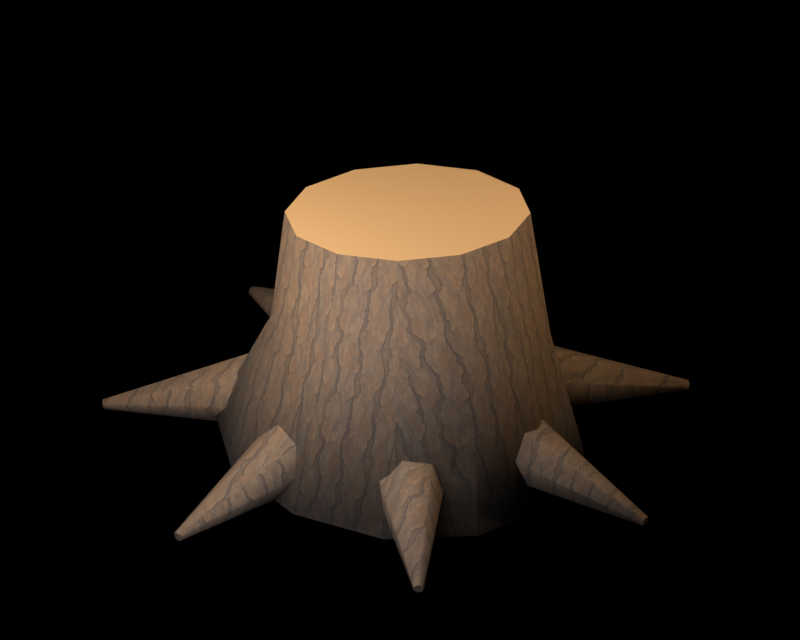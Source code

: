 # Source: source.blend  (saved by Blender 5.2.44; exported with 4.5.12 LTS)
import bpy
from mathutils import Matrix  # noqa: F401  (used for matrix-valued properties, if any)

bpy.ops.wm.read_factory_settings(use_empty=True)
scene = bpy.context.scene
scene.name = 'Scene'

# ---- collections
col_original_woodland_scenery = bpy.data.collections.new('Original woodland scenery'); scene.collection.children.link(col_original_woodland_scenery)
col_studio = bpy.data.collections.new('Studio'); scene.collection.children.link(col_studio)

# ---- images (referenced by path relative to the original .blend; pixels are not part of the script)
import os
ASSET_DIR = os.environ.get("B2B_ASSET_DIR", "")  # directory of the original .blend (textures are referenced by path, not embedded)
HERE = os.path.dirname(os.path.abspath(__file__))  # packed textures are extracted next to this script under _unpacked/

def load_image(name, relpath, width, height, colorspace="sRGB"):
    """Load a texture the original file referenced (path relative to the .blend, or extracted next to this script)."""
    p = next((c for c in (os.path.join(HERE, relpath), os.path.join(ASSET_DIR, relpath)) if relpath and os.path.exists(c)), "")
    if p:
        img = bpy.data.images.load(p, check_existing=True)
        img.name = name
    else:  # same state as the original file: an image datablock whose file is absent (Cycles renders it pink)
        img = bpy.data.images.new(name, width, height)
        img.source = "FILE"
        img.filepath = "//" + (relpath or name)
    img.colorspace_settings.name = colorspace
    return img
img_albedo_png = load_image('albedo.png', '_unpacked/albedo.0e3648e6.png', 1254, 1254, 'sRGB')

# ---- materials (node trees are filled in below, after node groups)
mat_weathered_original_bark = bpy.data.materials.new('Weathered original bark')
mat_weathered_original_bark.diffuse_color = (1.0, 1.0, 1.0, 1.0)
mat_muted_cut_timber = bpy.data.materials.new('Muted cut timber')
mat_muted_cut_timber.diffuse_color = (0.2874, 0.1779, 0.07619, 1.0)

# ---- material node trees
mat_weathered_original_bark.use_nodes = True; mat_weathered_original_bark.node_tree.nodes.clear()
_N = mat_weathered_original_bark.node_tree.nodes; _L = mat_weathered_original_bark.node_tree.links
n0 = _N.new('ShaderNodeBsdfPrincipled'); n0.name = 'Principled BSDF'; n0.location = (-200, 100)
n0.inputs[2].default_value = 0.86
n0.inputs[10].default_value = 0.005
n1 = _N.new('ShaderNodeOutputMaterial'); n1.name = 'Material Output'; n1.location = (200, 100)
n2 = _N.new('ShaderNodeTexImage'); n2.name = 'Image Texture'; n2.location = (0, 0)
n2.image = img_albedo_png
_L.new(n0.outputs[0], n1.inputs[0])
_L.new(n2.outputs[0], n0.inputs[0])
n1.is_active_output = True
mat_muted_cut_timber.use_nodes = True; mat_muted_cut_timber.node_tree.nodes.clear()
_N = mat_muted_cut_timber.node_tree.nodes; _L = mat_muted_cut_timber.node_tree.links
n0 = _N.new('ShaderNodeBsdfPrincipled'); n0.name = 'Principled BSDF'; n0.location = (-200, 100)
n0.inputs[0].default_value = (0.2874, 0.1779, 0.07619, 1.0)
n0.inputs[2].default_value = 0.86
n0.inputs[10].default_value = 0.005
n1 = _N.new('ShaderNodeOutputMaterial'); n1.name = 'Material Output'; n1.location = (200, 100)
_L.new(n0.outputs[0], n1.inputs[0])
n1.is_active_output = True

# ---- world
world_studio___pure_black_background = bpy.data.worlds.new('Studio · pure black background'); scene.world = world_studio___pure_black_background
world_studio___pure_black_background.use_nodes = True; world_studio___pure_black_background.node_tree.nodes.clear()
_N = world_studio___pure_black_background.node_tree.nodes; _L = world_studio___pure_black_background.node_tree.links
n0 = _N.new('ShaderNodeBackground'); n0.name = 'Background'; n0.location = (-200, 100)
n0.inputs[0].default_value = (0.0, 0.0, 0.0, 1.0)
n0.inputs[1].default_value = 0.0
n1 = _N.new('ShaderNodeOutputWorld'); n1.name = 'World Output'; n1.location = (200, 100)
_L.new(n0.outputs[0], n1.inputs[0])
n1.is_active_output = True

# ---- cameras
cam_reference_orthographic_lens = bpy.data.cameras.new('Reference orthographic lens')
cam_reference_orthographic_lens.type = 'ORTHO'
cam_reference_orthographic_lens.ortho_scale = 12.0

# ---- lights
light_warm_key = bpy.data.lights.new('Warm key', 'AREA')
light_warm_key.color = (1.0, 0.84, 0.67)
light_warm_key.energy = 2133.0
light_warm_key.shape = 'DISK'
light_warm_key.size = 6.667
light_soft_front_fill = bpy.data.lights.new('Soft front fill', 'AREA')
light_soft_front_fill.color = (0.78, 0.84, 1.0)
light_soft_front_fill.energy = 1156.0
light_soft_front_fill.shape = 'DISK'
light_soft_front_fill.size = 8.0
light_amber_right_rim = bpy.data.lights.new('Amber right rim', 'AREA')
light_amber_right_rim.color = (1.0, 0.74, 0.47)
light_amber_right_rim.energy = 888.9
light_amber_right_rim.shape = 'DISK'
light_amber_right_rim.size = 5.333

# ---- meshes
me_ancient_snapped_trunk = bpy.data.meshes.new('Ancient snapped trunk')
me_ancient_snapped_trunk.from_pydata([(-2.786, 0.0, 0.2786), (-2.413, -1.4, 0.2413), (-1.393, -2.425, 0.1393), (-1.706e-16, -2.8, 1.706e-17), (1.393, -2.425, -0.1393), (2.413, -1.4, -0.2413), (2.786, -3.429e-16, -0.2786), (2.413, 1.4, -0.2413), (1.393, 2.425, -0.1393), (5.118e-16, 2.8, -5.118e-17), (-1.393, 2.425, 0.1393), (-2.413, 1.4, 0.2413), (-1.9, -0.01102, 2.001), (-1.613, -1.058, 2.056), (-0.8404, -1.822, 2.096), (0.211, -2.097, 2.11), (1.26, -1.811, 2.095), (2.024, -1.039, 2.055), (2.3, 0.01102, 1.999), (2.013, 1.058, 1.944), (1.24, 1.822, 1.904), (0.189, 2.097, 1.89), (-0.8595, 1.811, 1.905), (-1.624, 1.039, 1.945), (-1.839, 0.1679, 3.599), (-1.588, -0.7471, 3.729), (-0.911, -1.408, 3.877), (0.009707, -1.639, 4.005), (0.9278, -1.376, 4.078), (1.597, -0.6914, 4.077), (1.839, 0.2321, 4.001), (1.588, 1.147, 3.871), (0.911, 1.808, 3.723), (-0.009707, 2.039, 3.595), (-0.9278, 1.776, 3.522), (-1.597, 1.091, 3.523)], [], [(11, 10, 9, 8, 7, 6, 5, 4, 3, 2, 1, 0), (24, 25, 26, 27, 28, 29, 30, 31, 32, 33, 34, 35), (0, 1, 13, 12), (1, 2, 14, 13), (2, 3, 15, 14), (3, 4, 16, 15), (4, 5, 17, 16), (5, 6, 18, 17), (6, 7, 19, 18), (7, 8, 20, 19), (8, 9, 21, 20), (9, 10, 22, 21), (10, 11, 23, 22), (11, 0, 12, 23), (12, 13, 25, 24), (13, 14, 26, 25), (14, 15, 27, 26), (15, 16, 28, 27), (16, 17, 29, 28), (17, 18, 30, 29), (18, 19, 31, 30), (19, 20, 32, 31), (20, 21, 33, 32), (21, 22, 34, 33), (22, 23, 35, 34), (23, 12, 24, 35)])
me_ancient_snapped_trunk.polygons.foreach_set('use_smooth', [0, 0, 1, 1, 1, 1, 1, 1, 1, 1, 1, 1, 1, 1, 1, 1, 1, 1, 1, 1, 1, 1, 1, 1, 1, 1])
me_ancient_snapped_trunk.polygons.foreach_set('material_index', [1, 1, 0, 0, 0, 0, 0, 0, 0, 0, 0, 0, 0, 0, 0, 0, 0, 0, 0, 0, 0, 0, 0, 0, 0, 0])
_uv = me_ancient_snapped_trunk.uv_layers.new(name='ForestUV')
_uv.uv.foreach_set('vector', [-1.448, 0.84, -0.8358, 1.455, 3.071e-16, 1.68, 0.8358, 1.455, 1.448, 0.84, 1.672, -2.057e-16, 1.448, -0.84, 0.8358, -1.455, -1.024e-16, -1.68, -0.8358, -1.455, -1.448, -0.84, -1.672, 0.0, -1.103, 0.1007, -0.9526, -0.4483, -0.5466, -0.845, 0.005824, -0.9831, 0.5567, -0.8257, 0.9584, -0.4149, 1.103, 0.1393, 0.9526, 0.6883, 0.5466, 1.085, -0.005824, 1.223, -0.5567, 1.066, -0.9584, 0.6549, 0.0, 0.1672, -0.84, 0.1448, -0.6348, 1.233, -0.006613, 1.2, -1.448, 0.1448, -0.8358, 0.08358, -0.5043, 1.258, -0.9679, 1.233, -0.8358, 0.08358, -1.024e-16, 1.024e-17, 0.1266, 1.266, -0.5043, 1.258, -1.024e-16, 1.024e-17, 0.8358, -0.08358, 0.7557, 1.257, 0.1266, 1.266, -1.455, -0.08358, -0.84, -0.1448, -0.6234, 1.233, -1.086, 1.257, -0.84, -0.1448, -2.057e-16, -0.1672, 0.006613, 1.2, -0.6234, 1.233, -2.057e-16, -0.1672, 0.84, -0.1448, 0.6348, 1.167, 0.006613, 1.2, 0.84, -0.1448, 1.455, -0.08358, 1.093, 1.142, 0.6348, 1.167, 0.8358, -0.08358, 3.071e-16, -3.071e-17, 0.1134, 1.134, 0.7443, 1.142, 3.071e-16, -3.071e-17, -0.8358, 0.08358, -0.5157, 1.143, 0.1134, 1.134, -0.8358, 0.08358, -1.448, 0.1448, -0.9745, 1.167, -0.5157, 1.143, 0.84, 0.1448, 0.0, 0.1672, -0.006613, 1.2, 0.6234, 1.167, -0.006613, 1.2, -0.6348, 1.233, -0.4483, 2.237, 0.1007, 2.16, -0.6348, 1.233, -1.093, 1.258, -0.845, 2.326, -0.4483, 2.237, -0.5043, 1.258, 0.1266, 1.266, 0.005824, 2.403, -0.5466, 2.326, 0.1266, 1.266, 0.7557, 1.257, 0.5567, 2.447, 0.005824, 2.403, -1.086, 1.257, -0.6234, 1.233, -0.4149, 2.446, -0.8257, 2.447, -0.6234, 1.233, 0.006613, 1.2, 0.1393, 2.4, -0.4149, 2.446, 0.006613, 1.2, 0.6348, 1.167, 0.6883, 2.323, 0.1393, 2.4, 1.208, 1.167, 0.7443, 1.142, 0.5466, 2.234, 0.9526, 2.323, 0.7443, 1.142, 0.1134, 1.134, -0.005824, 2.157, 0.5466, 2.234, 0.1134, 1.134, -0.5157, 1.143, -0.5567, 2.113, -0.005824, 2.157, 1.086, 1.143, 0.6234, 1.167, 0.6549, 2.114, 1.066, 2.113, 0.6234, 1.167, -0.006613, 1.2, 0.1007, 2.16, 0.6549, 2.114])
me_ancient_snapped_trunk.materials.append(mat_weathered_original_bark)
me_ancient_snapped_trunk.materials.append(mat_muted_cut_timber)
me_ancient_snapped_trunk.update()
me_massive_stump_root = bpy.data.meshes.new('Massive stump root')
me_massive_stump_root.from_pydata([(4.483, 0.0, -0.02813), (4.489, -0.06255, 0.001286), (4.504, -0.07799, 0.06739), (4.515, -0.03471, 0.1204), (4.515, 0.03471, 0.1204), (4.504, 0.07799, 0.06739), (4.489, 0.06255, 0.001286), (1.816, 0.0, 0.02892), (1.885, -0.4691, 0.2439), (2.041, -0.585, 0.7271), (2.166, -0.2603, 1.115), (2.166, 0.2603, 1.115), (2.041, 0.585, 0.7271), (1.885, 0.4691, 0.2439), (-0.3693, 0.0, 0.6793), (-0.2303, -0.7036, 0.9883), (0.08218, -0.8774, 1.683), (0.3328, -0.3905, 2.239), (0.3328, 0.3905, 2.239), (0.08218, 0.8774, 1.683), (-0.2303, 0.7036, 0.9883)], [], [(6, 5, 4, 3, 2, 1, 0), (14, 15, 16, 17, 18, 19, 20), (0, 1, 8, 7), (1, 2, 9, 8), (2, 3, 10, 9), (3, 4, 11, 10), (4, 5, 12, 11), (5, 6, 13, 12), (6, 0, 7, 13), (7, 8, 15, 14), (8, 9, 16, 15), (9, 10, 17, 16), (10, 11, 18, 17), (11, 12, 19, 18), (12, 13, 20, 19), (13, 7, 14, 20)])
me_massive_stump_root.polygons.foreach_set('use_smooth', [0, 0, 1, 1, 1, 1, 1, 1, 1, 1, 1, 1, 1, 1, 1, 1])
_uv = me_massive_stump_root.uv_layers.new(name='ForestUV')
_uv.uv.foreach_set('vector', [0.03753, 0.0007715, 0.0468, 0.04043, 0.02083, 0.07224, -0.02083, 0.07224, -0.0468, 0.04043, -0.03753, 0.0007715, 0.0, -0.01688, 0.0, 0.4076, -0.4222, 0.593, -0.5265, 1.01, -0.2343, 1.344, 0.2343, 1.344, 0.5265, 1.01, 0.4222, 0.593, 2.69, 0.0, 2.694, -0.03753, 1.131, -0.2815, 1.09, 0.0, 2.694, 0.0007715, 2.702, 0.04043, 1.225, 0.4362, 1.131, 0.1464, 2.702, 0.04043, 2.709, 0.07224, 1.299, 0.6687, 1.225, 0.4362, 2.709, -0.02083, 2.709, 0.02083, 1.299, 0.1562, 1.299, -0.1562, 2.709, 0.07224, 2.702, 0.04043, 1.225, 0.4362, 1.299, 0.6687, 2.702, 0.04043, 2.694, 0.0007715, 1.131, 0.1464, 1.225, 0.4362, 2.694, 0.03753, 2.69, 0.0, 1.09, 0.0, 1.131, 0.2815, 1.09, 0.0, 1.131, -0.2815, -0.1382, -0.4222, -0.2216, 0.0, 1.131, 0.1464, 1.225, 0.4362, 0.04931, 1.01, -0.1382, 0.593, 1.225, 0.4362, 1.299, 0.6687, 0.1997, 1.344, 0.04931, 1.01, 1.299, -0.1562, 1.299, 0.1562, 0.1997, 0.2343, 0.1997, -0.2343, 1.299, 0.6687, 1.225, 0.4362, 0.04931, 1.01, 0.1997, 1.344, 1.225, 0.4362, 1.131, 0.1464, -0.1382, 0.593, 0.04931, 1.01, 1.131, 0.2815, 1.09, 0.0, -0.2216, 0.0, -0.1382, 0.4222])
me_massive_stump_root.materials.append(mat_weathered_original_bark)
me_massive_stump_root.update()
me_massive_stump_root_001 = bpy.data.meshes.new('Massive stump root.001')
me_massive_stump_root_001.from_pydata([(2.743, 3.568, 0.05), (2.758, 3.539, -0.01109), (2.809, 3.494, -0.02617), (2.857, 3.467, 0.0161), (2.867, 3.479, 0.0839), (2.83, 3.52, 0.1262), (2.775, 3.56, 0.1111), (0.7779, 1.938, 0.6), (0.8648, 1.684, 0.1535), (1.24, 1.34, 0.04323), (1.62, 1.164, 0.3522), (1.719, 1.289, 0.8478), (1.463, 1.621, 1.157), (1.044, 1.909, 1.046), (-0.7036, 0.5611, 1.5), (-0.6188, 0.1241, 0.8583), (-0.06792, -0.4064, 0.6998), (0.5341, -0.6309, 1.144), (0.7339, -0.3803, 1.856), (0.3811, 0.1566, 2.3), (-0.2587, 0.5756, 2.142)], [], [(6, 5, 4, 3, 2, 1, 0), (14, 15, 16, 17, 18, 19, 20), (0, 1, 8, 7), (1, 2, 9, 8), (2, 3, 10, 9), (3, 4, 11, 10), (4, 5, 12, 11), (5, 6, 13, 12), (6, 0, 7, 13), (7, 8, 15, 14), (8, 9, 16, 15), (9, 10, 17, 16), (10, 11, 18, 17), (11, 12, 19, 18), (12, 13, 20, 19), (13, 7, 14, 20)])
me_massive_stump_root_001.polygons.foreach_set('use_smooth', [0, 0, 1, 1, 1, 1, 1, 1, 1, 1, 1, 1, 1, 1, 1, 1])
_uv = me_massive_stump_root_001.uv_layers.new(name='ForestUV')
_uv.uv.foreach_set('vector', [1.665, 0.06665, 1.698, 0.0757, 1.72, 0.05034, 1.714, 0.00966, 1.686, -0.0157, 1.655, -0.006651, 1.646, 0.03, -0.4222, 0.9, -0.3713, 0.515, -0.04075, 0.4199, 0.3204, 0.6863, 0.4403, 1.114, 0.2286, 1.38, -0.1552, 1.285, 2.141, 0.03, 2.123, -0.006651, 1.011, 0.0921, 1.163, 0.36, 1.655, 2.123, 1.686, 2.096, 0.7437, 0.8041, 0.5189, 1.011, 1.686, 2.096, 1.714, 2.08, 0.9719, 0.6985, 0.7437, 0.8041, 2.08, 0.00966, 2.087, 0.05034, 0.7734, 0.5087, 0.6985, 0.2113, 1.72, 2.087, 1.698, 2.112, 0.8779, 0.9724, 1.032, 0.7734, 1.698, 2.112, 1.665, 2.136, 0.6265, 1.146, 0.8779, 0.9724, 1.665, 0.06665, 1.646, 0.03, 0.4667, 0.36, 0.6265, 0.6279, 1.163, 0.36, 1.011, 0.0921, 0.07447, 0.515, 0.3367, 0.9, 0.5189, 1.011, 0.7437, 0.8041, -0.04075, -0.2438, -0.3713, 0.07447, 0.7437, 0.8041, 0.9719, 0.6985, 0.3204, -0.3785, -0.04075, -0.2438, 0.6985, 0.2113, 0.7734, 0.5087, -0.2282, 1.114, -0.3785, 0.6863, 0.7734, 0.5087, 0.9724, 0.6941, 0.09399, 1.38, -0.2282, 1.114, 0.8779, 0.9724, 0.6265, 1.146, -0.1552, 0.3454, 0.2286, 0.09399, 0.6265, 0.6279, 0.4667, 0.36, -0.4222, 0.9, -0.1552, 1.285])
me_massive_stump_root_001.materials.append(mat_weathered_original_bark)
me_massive_stump_root_001.update()
me_massive_stump_root_002 = bpy.data.meshes.new('Massive stump root.002')
me_massive_stump_root_002.from_pydata([(-1.079, 4.369, 0.05), (-1.047, 4.363, -0.01109), (-0.9803, 4.375, -0.02617), (-0.9294, 4.396, 0.0161), (-0.9327, 4.41, 0.0839), (-0.9877, 4.407, 0.1262), (-1.053, 4.389, 0.1111), (-1.03, 1.816, 0.6), (-0.7777, 1.726, 0.1535), (-0.275, 1.805, 0.04323), (0.09975, 1.992, 0.3522), (0.06422, 2.148, 0.8478), (-0.3548, 2.154, 1.157), (-0.8418, 2.007, 1.046), (-0.8774, -0.2003, 1.5), (-0.4828, -0.4064, 0.8583), (0.2754, -0.3065, 0.6998), (0.8262, 0.02421, 1.144), (0.7549, 0.3367, 1.856), (0.1151, 0.3956, 2.3), (-0.6113, 0.1566, 2.142)], [], [(6, 5, 4, 3, 2, 1, 0), (14, 15, 16, 17, 18, 19, 20), (0, 1, 8, 7), (1, 2, 9, 8), (2, 3, 10, 9), (3, 4, 11, 10), (4, 5, 12, 11), (5, 6, 13, 12), (6, 0, 7, 13), (7, 8, 15, 14), (8, 9, 16, 15), (9, 10, 17, 16), (10, 11, 18, 17), (11, 12, 19, 18), (12, 13, 20, 19), (13, 7, 14, 20)])
me_massive_stump_root_002.polygons.foreach_set('use_smooth', [0, 0, 1, 1, 1, 1, 1, 1, 1, 1, 1, 1, 1, 1, 1, 1])
_uv = me_massive_stump_root_002.uv_layers.new(name='ForestUV')
_uv.uv.foreach_set('vector', [-0.6318, 0.06665, -0.5926, 0.0757, -0.5596, 0.05034, -0.5576, 0.00966, -0.5882, -0.0157, -0.6282, -0.006651, -0.6476, 0.03, -0.5265, 0.9, -0.2897, 0.515, 0.1652, 0.4199, 0.4957, 0.6863, 0.4529, 1.114, 0.06907, 1.38, -0.3668, 1.285, 2.622, 0.03, 2.618, -0.006651, 1.036, 0.0921, 1.09, 0.36, -0.6282, 2.618, -0.5882, 2.625, -0.165, 1.083, -0.4666, 1.036, -0.5882, 2.625, -0.5576, 2.638, 0.05985, 1.195, -0.165, 1.083, 2.638, 0.00966, 2.646, 0.05034, 1.289, 0.5087, 1.195, 0.2113, -0.5596, 2.646, -0.5926, 2.644, -0.2129, 1.293, 0.03853, 1.289, -0.5926, 2.644, -0.6318, 2.634, -0.5051, 1.204, -0.2129, 1.293, 2.634, 0.06665, 2.622, 0.03, 1.09, 0.36, 1.204, 0.6279, 1.09, 0.36, 1.036, 0.0921, -0.2438, 0.515, -0.1202, 0.9, -0.4666, 1.036, -0.165, 1.083, 0.1652, -0.1839, -0.2897, -0.2438, -0.165, 1.083, 0.05985, 1.195, 0.4957, 0.01452, 0.1652, -0.1839, 1.195, 0.2113, 1.289, 0.5087, 0.202, 1.114, 0.01452, 0.6863, 0.03853, 1.289, -0.2129, 1.293, 0.06907, 0.2374, 0.4529, 0.202, -0.2129, 1.293, -0.5051, 1.204, -0.3668, 0.09399, 0.06907, 0.2374, 1.204, 0.6279, 1.09, 0.36, -0.1202, 0.9, 0.09399, 1.285])
me_massive_stump_root_002.materials.append(mat_weathered_original_bark)
me_massive_stump_root_002.update()
me_massive_stump_root_003 = bpy.data.meshes.new('Massive stump root.003')
me_massive_stump_root_003.from_pydata([(-4.089, 1.88, 0.05), (-4.064, 1.902, -0.01109), (-4.032, 1.961, -0.02617), (-4.016, 2.014, 0.0161), (-4.03, 2.021, 0.0839), (-4.062, 1.976, 0.1262), (-4.088, 1.913, 0.1111), (-2.062, 0.3272, 0.6), (-1.835, 0.4683, 0.1535), (-1.582, 0.9102, 0.04323), (-1.495, 1.32, 0.3522), (-1.639, 1.389, 0.8478), (-1.906, 1.066, 1.157), (-2.094, 0.5931, 1.046), (-0.3905, -0.8109, 1.5), (0.01669, -0.6309, 0.8583), (0.4113, 0.02421, 0.6998), (0.4962, 0.661, 1.144), (0.2074, 0.8001, 1.856), (-0.2375, 0.3367, 2.3), (-0.5036, -0.3803, 2.142)], [], [(6, 5, 4, 3, 2, 1, 0), (14, 15, 16, 17, 18, 19, 20), (0, 1, 8, 7), (1, 2, 9, 8), (2, 3, 10, 9), (3, 4, 11, 10), (4, 5, 12, 11), (5, 6, 13, 12), (6, 0, 7, 13), (7, 8, 15, 14), (8, 9, 16, 15), (9, 10, 17, 16), (10, 11, 18, 17), (11, 12, 19, 18), (12, 13, 20, 19), (13, 7, 14, 20)])
me_massive_stump_root_003.polygons.foreach_set('use_smooth', [0, 0, 1, 1, 1, 1, 1, 1, 1, 1, 1, 1, 1, 1, 1, 1])
_uv = me_massive_stump_root_003.uv_layers.new(name='ForestUV')
_uv.uv.foreach_set('vector', [1.148, 0.06665, 1.185, 0.0757, 1.212, 0.05034, 1.209, 0.00966, 1.177, -0.0157, 1.141, -0.006651, 1.128, 0.03, -0.4865, 0.9, -0.3785, 0.515, 0.01452, 0.4199, 0.3966, 0.6863, 0.4801, 1.114, 0.202, 1.38, -0.2282, 1.285, -2.453, 0.03, -2.438, -0.006651, -1.101, 0.0921, -1.237, 0.36, -2.438, 1.141, -2.419, 1.177, -0.9494, 0.5461, -1.101, 0.281, -2.419, 1.177, -2.41, 1.209, -0.8973, 0.7921, -0.9494, 0.5461, -2.41, 0.00966, -2.418, 0.05034, -0.9836, 0.5087, -0.8973, 0.2113, -2.418, 1.212, -2.437, 1.185, -1.143, 0.6395, -0.9836, 0.8337, -2.437, 1.185, -2.453, 1.148, -1.256, 0.3559, -1.143, 0.6395, -2.453, 0.06665, -2.453, 0.03, -1.237, 0.36, -1.256, 0.6279, -1.237, 0.36, -1.101, 0.0921, 0.01001, 0.515, -0.2343, 0.9, -1.101, 0.281, -0.9494, 0.5461, 0.2468, 0.01452, 0.01001, -0.3785, -0.9494, 0.5461, -0.8973, 0.7921, 0.2977, 0.3966, 0.2468, 0.01452, -0.8973, 0.2113, -0.9836, 0.5087, 0.1245, 1.114, 0.2977, 0.6863, -0.9836, 0.5087, -1.143, 0.6941, -0.1425, 1.38, 0.1245, 1.114, -1.143, 0.6395, -1.256, 0.3559, -0.3022, -0.2282, -0.1425, 0.202, -1.256, 0.6279, -1.237, 0.36, -0.2343, 0.9, -0.3022, 1.285])
me_massive_stump_root_003.materials.append(mat_weathered_original_bark)
me_massive_stump_root_003.update()
me_massive_stump_root_004 = bpy.data.meshes.new('Massive stump root.004')
me_massive_stump_root_004.from_pydata([(-4.02, -2.025, 0.05), (-4.021, -1.992, -0.01109), (-4.047, -1.929, -0.02617), (-4.079, -1.884, 0.0161), (-4.092, -1.891, 0.0839), (-4.077, -1.944, 0.1262), (-4.045, -2.003, 0.1111), (-1.542, -1.408, 0.6), (-1.51, -1.142, 0.1535), (-1.698, -0.6696, 0.04323), (-1.965, -0.3461, 0.3522), (-2.108, -0.4154, 0.8478), (-2.022, -0.8253, 1.157), (-1.769, -1.267, 1.046), (0.3905, -0.8109, 1.5), (0.5036, -0.3803, 0.8583), (0.2375, 0.3367, 0.6998), (-0.2074, 0.8001, 1.144), (-0.4962, 0.661, 1.856), (-0.4113, 0.02421, 2.3), (-0.01669, -0.6309, 2.142)], [], [(6, 5, 4, 3, 2, 1, 0), (14, 15, 16, 17, 18, 19, 20), (0, 1, 8, 7), (1, 2, 9, 8), (2, 3, 10, 9), (3, 4, 11, 10), (4, 5, 12, 11), (5, 6, 13, 12), (6, 0, 7, 13), (7, 8, 15, 14), (8, 9, 16, 15), (9, 10, 17, 16), (10, 11, 18, 17), (11, 12, 19, 18), (12, 13, 20, 19), (13, 7, 14, 20)])
me_massive_stump_root_004.polygons.foreach_set('use_smooth', [0, 0, 1, 1, 1, 1, 1, 1, 1, 1, 1, 1, 1, 1, 1, 1])
_uv = me_massive_stump_root_004.uv_layers.new(name='ForestUV')
_uv.uv.foreach_set('vector', [-1.202, 0.06665, -1.166, 0.0757, -1.134, 0.05034, -1.131, 0.00966, -1.158, -0.0157, -1.195, -0.006651, -1.215, 0.03, -0.4865, 0.9, -0.2282, 0.515, 0.202, 0.4199, 0.4801, 0.6863, 0.3966, 1.114, 0.01452, 1.38, -0.3785, 1.285, -2.412, 0.03, -2.412, -0.006651, -0.906, 0.0921, -0.925, 0.36, -2.412, -1.195, -2.428, -1.158, -1.019, -0.4018, -0.906, -0.6854, -2.428, -1.158, -2.447, -1.131, -1.179, -0.2076, -1.019, -0.4018, -2.447, 0.00966, -2.455, 0.05034, -1.265, 0.5087, -1.179, 0.2113, -2.455, -1.134, -2.446, -1.166, -1.213, -0.4952, -1.265, -0.2492, -2.446, -1.166, -2.427, -1.202, -1.062, -0.7603, -1.213, -0.4952, -2.427, 0.06665, -2.412, 0.03, -0.925, 0.36, -1.062, 0.6279, -0.925, 0.36, -0.906, 0.0921, 0.3022, 0.515, 0.2343, 0.9, -0.906, -0.6854, -1.019, -0.4018, 0.1425, 0.202, 0.3022, -0.2282, -1.019, -0.4018, -1.179, -0.2076, -0.1245, 0.4801, 0.1425, 0.202, -1.179, 0.2113, -1.265, 0.5087, -0.2977, 1.114, -0.1245, 0.6863, -1.265, -0.2492, -1.213, -0.4952, -0.2468, 0.01452, -0.2977, 0.3966, -1.213, -0.4952, -1.062, -0.7603, -0.01001, -0.3785, -0.2468, 0.01452, -1.062, 0.6279, -0.925, 0.36, 0.2343, 0.9, -0.01001, 1.285])
me_massive_stump_root_004.materials.append(mat_weathered_original_bark)
me_massive_stump_root_004.update()
me_massive_stump_root_005 = bpy.data.meshes.new('Massive stump root.005')
me_massive_stump_root_005.from_pydata([(-0.9233, -4.405, 0.05), (-0.9497, -4.385, -0.01109), (-1.015, -4.367, -0.02617), (-1.07, -4.364, 0.0161), (-1.073, -4.378, 0.0839), (-1.022, -4.4, 0.1262), (-0.9557, -4.411, 0.1111), (0.1399, -2.083, 0.6), (-0.04831, -1.893, 0.1535), (-0.5353, -1.745, 0.04323), (-0.9543, -1.752, 0.3522), (-0.9898, -1.907, 0.8478), (-0.6151, -2.095, 1.157), (-0.1123, -2.173, 1.046), (0.8774, -0.2003, 1.5), (0.6113, 0.1566, 0.8583), (-0.1151, 0.3956, 0.6998), (-0.7549, 0.3367, 1.144), (-0.8262, 0.02421, 1.856), (-0.2754, -0.3065, 2.3), (0.4828, -0.4064, 2.142)], [], [(6, 5, 4, 3, 2, 1, 0), (14, 15, 16, 17, 18, 19, 20), (0, 1, 8, 7), (1, 2, 9, 8), (2, 3, 10, 9), (3, 4, 11, 10), (4, 5, 12, 11), (5, 6, 13, 12), (6, 0, 7, 13), (7, 8, 15, 14), (8, 9, 16, 15), (9, 10, 17, 16), (10, 11, 18, 17), (11, 12, 19, 18), (12, 13, 20, 19), (13, 7, 14, 20)])
me_massive_stump_root_005.polygons.foreach_set('use_smooth', [0, 0, 1, 1, 1, 1, 1, 1, 1, 1, 1, 1, 1, 1, 1, 1])
_uv = me_massive_stump_root_005.uv_layers.new(name='ForestUV')
_uv.uv.foreach_set('vector', [-0.5734, 0.06665, -0.6135, 0.0757, -0.644, 0.05034, -0.642, 0.00966, -0.609, -0.0157, -0.5698, -0.006651, -0.554, 0.03, 0.5265, 0.9, 0.3668, 0.515, -0.06907, 0.4199, -0.4529, 0.6863, -0.4957, 1.114, -0.1652, 1.38, 0.2897, 1.285, -2.643, 0.03, -2.631, -0.006651, -1.136, 0.0921, -1.25, 0.36, -0.5698, -2.631, -0.609, -2.62, -0.3212, -1.047, -0.02899, -1.136, -0.609, -2.62, -0.642, -2.618, -0.5726, -1.051, -0.3212, -1.047, -2.618, 0.00966, -2.627, 0.05034, -1.144, 0.5087, -1.051, 0.2113, -0.644, -2.627, -0.6135, -2.64, -0.3691, -1.257, -0.5939, -1.144, -0.6135, -2.64, -0.5734, -2.647, -0.0674, -1.304, -0.3691, -1.257, -2.647, 0.06665, -2.643, 0.03, -1.25, 0.36, -1.304, 0.6279, -1.25, 0.36, -1.136, 0.0921, 0.09399, 0.515, -0.1202, 0.9, -0.02899, -1.136, -0.3212, -1.047, -0.06907, 0.2374, 0.3668, 0.09399, -0.3212, -1.047, -0.5726, -1.051, -0.4529, 0.202, -0.06907, 0.2374, -1.051, 0.2113, -1.144, 0.5087, 0.01452, 1.114, 0.202, 0.6863, -1.144, 0.5087, -1.257, 0.6941, -0.1839, 1.38, 0.01452, 1.114, -0.3691, -1.257, -0.0674, -1.304, 0.2897, -0.2438, -0.1652, -0.1839, -1.304, 0.6279, -1.25, 0.36, -0.1202, 0.9, -0.2438, 1.285])
me_massive_stump_root_005.materials.append(mat_weathered_original_bark)
me_massive_stump_root_005.update()
me_massive_stump_root_006 = bpy.data.meshes.new('Massive stump root.006')
me_massive_stump_root_006.from_pydata([(2.868, -3.468, 0.05), (2.836, -3.477, -0.01109), (2.781, -3.516, -0.02617), (2.745, -3.557, 0.0161), (2.754, -3.569, 0.0839), (2.802, -3.542, 0.1262), (2.853, -3.498, 0.1111), (1.716, -1.19, 0.6), (1.45, -1.218, 0.1535), (1.031, -1.507, 0.04323), (0.7746, -1.838, 0.3522), (0.8741, -1.963, 0.8478), (1.254, -1.787, 1.157), (1.629, -1.443, 1.046), (0.7036, 0.5611, 1.5), (0.2587, 0.5756, 0.8583), (-0.3811, 0.1566, 0.6998), (-0.7339, -0.3803, 1.144), (-0.5341, -0.6309, 1.856), (0.06792, -0.4064, 2.3), (0.6188, 0.1241, 2.142)], [], [(6, 5, 4, 3, 2, 1, 0), (14, 15, 16, 17, 18, 19, 20), (0, 1, 8, 7), (1, 2, 9, 8), (2, 3, 10, 9), (3, 4, 11, 10), (4, 5, 12, 11), (5, 6, 13, 12), (6, 0, 7, 13), (7, 8, 15, 14), (8, 9, 16, 15), (9, 10, 17, 16), (10, 11, 18, 17), (11, 12, 19, 18), (12, 13, 20, 19), (13, 7, 14, 20)])
me_massive_stump_root_006.polygons.foreach_set('use_smooth', [0, 0, 1, 1, 1, 1, 1, 1, 1, 1, 1, 1, 1, 1, 1, 1])
_uv = me_massive_stump_root_006.uv_layers.new(name='ForestUV')
_uv.uv.foreach_set('vector', [1.712, 0.06665, 1.681, 0.0757, 1.652, 0.05034, 1.647, 0.00966, 1.669, -0.0157, 1.702, -0.006651, 1.721, 0.03, 0.4222, 0.9, 0.1552, 0.515, -0.2286, 0.4199, -0.4403, 0.6863, -0.3204, 1.114, 0.04075, 1.38, 0.3713, 1.285, -2.081, 0.03, -2.086, -0.006651, -0.7308, 0.0921, -0.7137, 0.36, 1.702, -2.086, 1.669, -2.11, 0.6184, -0.904, 0.8699, -0.7308, 1.669, -2.11, 1.647, -2.134, 0.4647, -1.103, 0.6184, -0.904, 1.647, 0.00966, 1.652, 0.05034, 0.5245, 0.5087, 0.4647, 0.2113, 1.652, -2.141, 1.681, -2.125, 0.7527, -1.072, 0.5245, -1.178, 1.681, -2.125, 1.712, -2.099, 0.9775, -0.8657, 0.7527, -1.072, -2.099, 0.06665, -2.081, 0.03, -0.7137, 0.36, -0.8657, 0.6279, -0.7137, 0.36, -0.7308, 0.0921, 0.3454, 0.515, 0.3367, 0.9, 0.8699, -0.7308, 0.6184, -0.904, -0.2286, 0.09399, 0.1552, 0.3454, 0.6184, -0.904, 0.4647, -1.103, -0.4403, -0.2282, -0.2286, 0.09399, 0.4647, 0.2113, 0.5245, 0.5087, -0.3204, 1.114, -0.4403, 0.6863, 0.5245, 0.5087, 0.7527, 0.6941, 0.04075, 1.38, -0.3204, 1.114, 0.7527, -1.072, 0.9775, -0.8657, 0.3713, 0.07447, 0.04075, -0.2438, -0.8657, 0.6279, -0.7137, 0.36, 0.3367, 0.9, 0.07447, 1.285])
me_massive_stump_root_006.materials.append(mat_weathered_original_bark)
me_massive_stump_root_006.update()

# ---- objects
ob_ancient_snapped_trunk = bpy.data.objects.new('Ancient snapped trunk', me_ancient_snapped_trunk)
ob_massive_stump_root = bpy.data.objects.new('Massive stump root', me_massive_stump_root)
ob_massive_stump_root_001 = bpy.data.objects.new('Massive stump root.001', me_massive_stump_root_001)
ob_massive_stump_root_002 = bpy.data.objects.new('Massive stump root.002', me_massive_stump_root_002)
ob_massive_stump_root_003 = bpy.data.objects.new('Massive stump root.003', me_massive_stump_root_003)
ob_massive_stump_root_004 = bpy.data.objects.new('Massive stump root.004', me_massive_stump_root_004)
ob_massive_stump_root_005 = bpy.data.objects.new('Massive stump root.005', me_massive_stump_root_005)
ob_massive_stump_root_006 = bpy.data.objects.new('Massive stump root.006', me_massive_stump_root_006)
ob_reference_camera = bpy.data.objects.new('Reference camera', cam_reference_orthographic_lens)
ob_warm_key = bpy.data.objects.new('Warm key', light_warm_key)
ob_soft_front_fill = bpy.data.objects.new('Soft front fill', light_soft_front_fill)
ob_amber_right_rim = bpy.data.objects.new('Amber right rim', light_amber_right_rim)

# ---- transforms, parenting, visibility, modifiers, constraints
ob_ancient_snapped_trunk.location = (0.0, 0.0, 0.0)
ob_massive_stump_root.location = (0.0, 0.0, 0.0)
ob_massive_stump_root_001.location = (0.0, 0.0, 0.0)
ob_massive_stump_root_002.location = (0.0, 0.0, 0.0)
ob_massive_stump_root_003.location = (0.0, 0.0, 0.0)
ob_massive_stump_root_004.location = (0.0, 0.0, 0.0)
ob_massive_stump_root_005.location = (0.0, 0.0, 0.0)
ob_massive_stump_root_006.location = (0.0, 0.0, 0.0)
ob_reference_camera.location = (9.728, -13.89, 12.6)
ob_reference_camera.rotation_euler = (1.012, -2.962e-08, 0.6109)
ob_warm_key.location = (-4.0, -5.333, 10.27)
ob_warm_key.rotation_euler = (0.6787, -8.887e-09, -0.6435)
ob_soft_front_fill.location = (1.333, -8.0, 6.267)
ob_soft_front_fill.rotation_euler = (1.087, 8.556e-09, 0.1651)
ob_amber_right_rim.location = (6.667, 4.0, 8.933)
ob_amber_right_rim.rotation_euler = (0.8425, 6.126e-08, 2.111)

# ---- collection membership
col_original_woodland_scenery.objects.link(ob_ancient_snapped_trunk)
col_original_woodland_scenery.objects.link(ob_massive_stump_root)
col_original_woodland_scenery.objects.link(ob_massive_stump_root_001)
col_original_woodland_scenery.objects.link(ob_massive_stump_root_002)
col_original_woodland_scenery.objects.link(ob_massive_stump_root_003)
col_original_woodland_scenery.objects.link(ob_massive_stump_root_004)
col_original_woodland_scenery.objects.link(ob_massive_stump_root_005)
col_original_woodland_scenery.objects.link(ob_massive_stump_root_006)
col_studio.objects.link(ob_reference_camera)
col_studio.objects.link(ob_warm_key)
col_studio.objects.link(ob_soft_front_fill)
col_studio.objects.link(ob_amber_right_rim)

# ---- scene / render settings (as saved in the file)
scene.camera = ob_reference_camera
scene.frame_start = 1; scene.frame_end = 250; scene.frame_set(1)
scene.render.engine = 'CYCLES'
scene.render.image_settings.color_mode = 'RGB'
scene.render.resolution_x = 1000
scene.render.resolution_y = 800
scene.render.bake_bias = 0.0
scene.render.bake_samples = 0
scene.render.compositor_device = 'GPU'
scene.cycles.samples = 32
scene.cycles.max_bounces = 6
scene.eevee.use_volume_custom_range = False
scene.eevee.fast_gi_thickness_near = 0.1
scene.eevee.fast_gi_thickness_far = 0.0
scene.eevee.ray_tracing_options.screen_trace_thickness = 0.1
scene.view_settings.view_transform = 'Standard'
bpy.context.view_layer.update()
